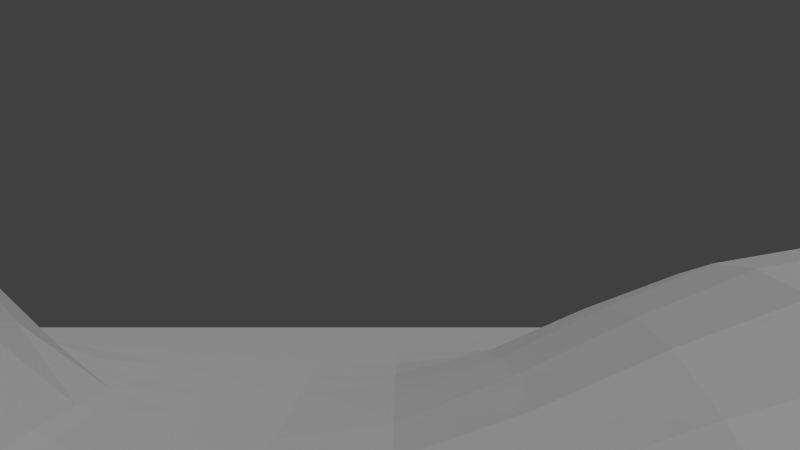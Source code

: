 # Source: Unnamed_Game.blend  (saved by Blender 2.69.0; exported with 4.5.12 LTS)
import bpy
from mathutils import Matrix  # noqa: F401  (used for matrix-valued properties, if any)

bpy.ops.wm.read_factory_settings(use_empty=True)
scene = bpy.context.scene
scene.name = 'Scene'

# ---- collections
col_collection_1 = bpy.data.collections.new('Collection 1'); scene.collection.children.link(col_collection_1)

# ---- world
world_world = bpy.data.worlds.new('World'); scene.world = world_world
world_world.color = (0.05088, 0.05088, 0.05088)
world_world.use_sun_shadow = False
world_world.sun_shadow_jitter_overblur = 0.0
world_world.cycles.sampling_method = 'MANUAL'
world_world.cycles.sample_map_resolution = 256

# ---- cameras
cam_camera_001 = bpy.data.cameras.new('Camera.001')
cam_camera_001.clip_end = 100.0
cam_camera_001.lens = 35.0
cam_camera_001.sensor_width = 32.0
cam_camera_001.sensor_height = 18.0
cam_camera_001.dof.focus_distance = 0.0
cam_camera_001.dof.aperture_fstop = 128.0

# ---- lights
light_lamp = bpy.data.lights.new('Lamp', 'SUN')
light_lamp.transmission_factor = 0.0
light_lamp.cutoff_distance = 30.0
light_lamp.angle = 0.1993
light_lamp.energy = 1.0
light_lamp.shadow_buffer_clip_start = 1.001
light_lamp.shadow_soft_size = 0.1
light_lamp.shadow_cascade_max_distance = 1000.0
light_lamp.cycles.use_multiple_importance_sampling = False

# ---- meshes
me_plane_002 = bpy.data.meshes.new('Plane.002')
me_plane_002.from_pydata([(1.0, -1.0, 0.0), (-1.0, -1.0, 0.0), (1.0, 1.0, 0.0), (-1.0, 1.0, 0.0), (0.0, -1.0, 0.0), (0.0, 1.0, 0.0), (-1.0, 0.0, 0.0), (1.0, 0.0, 0.0), (0.0, 0.0, 0.0), (-0.5, -1.0, 0.0), (-0.5, 1.0, 0.0), (-1.0, -0.5, 0.0), (1.0, 0.5, 0.0), (0.5, -1.0, 0.0), (0.5, 1.0, 0.0), (-1.0, 0.5, 0.0), (1.0, -0.5, -0.0008029), (0.0, 0.5, 0.0), (0.0, -0.5, 0.0), (-0.5, 0.0, 0.008736), (0.5, 0.0, 0.0), (0.5, 0.5, 0.1324), (-0.5, 0.5, 0.03318), (-0.5, -0.5, 0.3413), (0.5, -0.5, -0.03839), (-0.75, -1.0, 0.0), (-0.75, 1.0, 0.0), (-1.0, -0.75, 0.0), (1.0, 0.75, 0.0), (0.75, -1.0, 0.0), (0.75, 1.0, 0.0), (-1.0, 0.75, 0.0), (1.0, -0.75, 0.0), (0.0, 0.75, 0.0), (0.0, -0.75, 0.0), (-0.75, 0.0, 0.0), (0.25, 0.0, 0.0), (-0.25, -1.0, 0.0), (-0.25, 1.0, 0.0), (-1.0, -0.25, 0.0), (1.0, 0.25, 0.0), (0.25, -1.0, 0.0), (0.25, 1.0, 0.0), (-1.0, 0.25, 0.0), (1.0, -0.25, 0.0), (0.0, 0.25, 0.0), (0.0, -0.25, 0.0), (-0.25, 0.0, 0.0), (0.75, 0.0, 0.0), (0.5, 0.75, 0.0217), (0.5, 0.25, 0.05483), (0.25, 0.5, 0.0217), (0.75, 0.5, 0.05483), (-0.5, 0.75, 0.0), (-0.5, 0.25, 0.09958), (-0.75, 0.5, 0.004807), (-0.25, 0.5, 0.0), (-0.5, -0.25, 0.05595), (-0.5, -0.75, 0.1414), (-0.75, -0.5, 0.1414), (-0.25, -0.5, 0.05595), (0.5, -0.25, -0.01422), (0.5, -0.75, -0.004243), (0.25, -0.5, 0.0), (0.75, -0.5, -0.05071), (0.75, 0.75, 0.001906), (-0.25, 0.75, 0.0), (-0.25, -0.25, 0.0), (0.75, -0.25, -0.02063), (0.25, 0.75, 0.0), (0.25, 0.25, 0.001906), (0.75, 0.25, 0.01528), (-0.75, 0.75, 0.0), (-0.75, 0.25, 0.03318), (-0.25, 0.25, 0.008736), (-0.75, -0.25, 0.004914), (-0.75, -0.75, 0.03941), (-0.25, -0.75, 0.004914), (0.25, -0.25, 0.0), (0.25, -0.75, 0.0), (0.75, -0.75, -0.007726), (-0.875, -1.0, 0.0), (-0.875, 1.0, 0.0), (-1.0, -0.875, 0.0), (1.0, 0.875, 0.0), (0.875, -1.0, 0.0), (0.875, 1.0, 0.0), (-1.0, 0.875, 0.0), (1.0, -0.875, 0.0), (0.0, 0.875, 0.0), (0.0, -0.875, 0.0), (-0.875, 0.0, 0.0), (0.125, 0.0, 0.0), (-0.125, -1.0, 0.0), (-0.125, 1.0, 0.0), (-1.0, -0.125, 0.0), (1.0, 0.125, 0.0), (0.125, -1.0, 0.0), (0.125, 1.0, 0.0), (-1.0, 0.125, 0.0), (1.0, -0.125, 0.0), (0.0, 0.125, 0.0), (0.0, -0.125, 0.0), (-0.125, 0.0, 0.0), (0.875, 0.0, 0.0), (0.5, 0.875, 0.0), (0.5, 0.125, 0.001906), (0.125, 0.5, 0.0), (0.625, 0.5, 0.1204), (-0.5, 0.875, 0.0), (-0.5, 0.125, 0.06327), (-0.875, 0.5, 0.0), (-0.375, 0.5, 0.01705), (-0.5, -0.125, 0.0), (-0.5, -0.875, 0.004914), (-0.875, -0.5, 0.004914), (-0.375, -0.5, 0.2349), (0.5, -0.125, 0.0), (0.5, -0.875, 0.0), (0.125, -0.5, 0.0), (0.625, -0.5, -0.05577), (-0.625, -1.0, 0.0), (-0.625, 1.0, 0.0), (-1.0, -0.625, 0.0), (1.0, 0.625, 0.0), (0.625, -1.0, 0.0), (0.625, 1.0, 0.0), (-1.0, 0.625, 0.0), (1.0, -0.625, 0.0), (0.0, 0.625, 0.0), (0.0, -0.625, 0.0), (-0.625, 0.0, 0.006617), (0.375, 0.0, 0.0), (-0.375, -1.0, 0.0), (-0.375, 1.0, 0.0), (-1.0, -0.375, 0.0), (1.0, 0.375, 0.0), (0.375, -1.0, 0.0), (0.375, 1.0, 0.0), (-1.0, 0.375, 0.0), (1.0, -0.375, -0.0004463), (0.0, 0.375, 0.0), (0.0, -0.375, 0.0), (-0.375, 0.0, 0.002081), (0.625, 0.0, 0.0), (0.5, 0.625, 0.09111), (0.5, 0.375, 0.1204), (0.375, 0.5, 0.09111), (0.875, 0.5, 0.001906), (-0.5, 0.625, 0.0), (-0.5, 0.375, 0.0888), (-0.625, 0.5, 0.02856), (-0.125, 0.5, 0.0), (-0.5, -0.375, 0.2349), (-0.5, -0.625, 0.3103), (-0.625, -0.5, 0.3103), (-0.125, -0.5, 0.0), (0.5, -0.375, -0.03489), (0.5, -0.625, -0.02575), (0.375, -0.5, -0.009143), (0.875, -0.5, -0.0231), (0.75, 0.875, 0.0), (0.75, 0.625, 0.03374), (0.625, 0.75, 0.01834), (0.875, 0.75, 0.0), (-0.25, 0.875, 0.0), (-0.25, 0.625, 0.0), (-0.375, 0.75, 0.0), (-0.125, 0.75, 0.0), (-0.25, -0.125, 0.0), (-0.25, -0.375, 0.02596), (-0.375, -0.25, 0.02596), (-0.125, -0.25, 0.0), (0.75, -0.125, -0.0004463), (0.75, -0.375, -0.04624), (0.625, -0.25, -0.0231), (0.875, -0.25, -0.00644), (0.25, 0.875, 0.0), (0.25, 0.625, 0.01007), (0.125, 0.75, 0.0), (0.375, 0.75, 0.01007), (0.25, 0.375, 0.01834), (0.25, 0.125, 0.0), (0.125, 0.25, 0.0), (0.375, 0.25, 0.03374), (0.75, 0.375, 0.04897), (0.75, 0.125, 0.0), (0.625, 0.25, 0.04897), (0.875, 0.25, 0.0), (-0.75, 0.875, 0.0), (-0.75, 0.625, 0.0), (-0.875, 0.75, 0.0), (-0.625, 0.75, 0.0), (-0.75, 0.375, 0.02856), (-0.75, 0.125, 0.01705), (-0.875, 0.25, 0.0), (-0.625, 0.25, 0.0888), (-0.25, 0.375, 0.006617), (-0.25, 0.125, 0.002081), (-0.375, 0.25, 0.06327), (-0.125, 0.25, 0.0), (-0.75, -0.125, 0.0), (-0.75, -0.375, 0.087), (-0.875, -0.25, 0.0), (-0.625, -0.25, 0.04728), (-0.75, -0.625, 0.1263), (-0.75, -0.875, 0.0), (-0.875, -0.75, 0.0), (-0.625, -0.75, 0.1263), (-0.25, -0.625, 0.04728), (-0.25, -0.875, 0.0), (-0.375, -0.75, 0.087), (-0.125, -0.75, 0.0), (0.25, -0.125, 0.0), (0.25, -0.375, 0.0), (0.125, -0.25, 0.0), (0.375, -0.25, -0.0008029), (0.25, -0.625, 0.0), (0.25, -0.875, 0.0), (0.125, -0.75, 0.0), (0.375, -0.75, 0.0), (0.75, -0.625, -0.03489), (0.75, -0.875, 0.0), (0.625, -0.75, -0.009143), (0.875, -0.75, -0.0008029), (0.875, 0.875, 0.0), (-0.125, 0.875, 0.0), (-0.125, -0.125, 0.0), (0.875, -0.125, 0.0), (0.375, 0.875, 0.0), (0.375, 0.375, 0.0828), (0.875, 0.375, 0.001059), (-0.625, 0.875, 0.0), (-0.625, 0.375, 0.07943), (-0.125, 0.375, 0.0), (-0.625, -0.125, 0.0), (-0.625, -0.625, 0.283), (-0.125, -0.625, 0.0), (0.375, -0.125, 0.0), (0.375, -0.625, -0.004243), (0.875, -0.625, -0.01422), (0.625, 0.875, 0.0), (0.625, 0.625, 0.0828), (0.875, 0.625, 0.0), (-0.375, 0.875, 0.0), (-0.375, 0.625, 0.0), (-0.125, 0.625, 0.0), (-0.375, -0.125, 0.0), (-0.375, -0.375, 0.1576), (-0.125, -0.375, 0.0), (0.625, -0.125, -0.0008029), (0.625, -0.375, -0.05071), (0.875, -0.375, -0.02063), (0.125, 0.875, 0.0), (0.125, 0.625, 0.0), (0.375, 0.625, 0.06112), (0.125, 0.375, 0.0), (0.125, 0.125, 0.0), (0.375, 0.125, 0.0), (0.625, 0.375, 0.1097), (0.625, 0.125, 0.001059), (0.875, 0.125, 0.0), (-0.875, 0.875, 0.0), (-0.875, 0.625, 0.0), (-0.625, 0.625, 0.0), (-0.875, 0.375, 0.0), (-0.875, 0.125, 0.0), (-0.625, 0.125, 0.0562), (-0.375, 0.375, 0.0562), (-0.375, 0.125, 0.03822), (-0.125, 0.125, 0.0), (-0.875, -0.125, 0.0), (-0.875, -0.375, 0.0), (-0.625, -0.375, 0.2135), (-0.875, -0.625, 0.002731), (-0.875, -0.875, 0.0), (-0.625, -0.875, 0.002731), (-0.375, -0.625, 0.2135), (-0.375, -0.875, 0.0), (-0.125, -0.875, 0.0), (0.125, -0.125, 0.0), (0.125, -0.375, 0.0), (0.375, -0.375, -0.007726), (0.125, -0.625, 0.0), (0.125, -0.875, 0.0), (0.375, -0.875, 0.0), (0.625, -0.625, -0.03839), (0.625, -0.875, 0.0), (0.875, -0.875, 0.0), (-0.9375, -1.0, 0.0), (-0.9375, 1.0, 0.0), (-1.0, -0.9375, 0.0), (1.0, 0.9375, 0.0), (0.9375, -1.0, 0.0), (0.9375, 1.0, 0.0), (-1.0, 0.9375, 0.0), (1.0, -0.9375, 0.0), (0.0, 0.9375, 0.0), (0.0, -0.9375, 0.0), (-0.9375, 0.0, 0.0), (0.0625, 0.0, 0.0), (-0.0625, -1.0, 0.0), (-0.0625, 1.0, 0.0), (-1.0, -0.0625, 0.0), (1.0, 0.0625, 0.0), (0.0625, -1.0, 0.0), (0.0625, 1.0, 0.0), (-1.0, 0.0625, 0.0), (1.0, -0.0625, 0.0), (0.0, 0.0625, 0.0), (0.0, -0.0625, 0.0), (-0.0625, 0.0, 0.0), (0.9375, 0.0, 0.0), (0.5, 0.9375, 0.0), (0.5, 0.0625, 0.0), (0.0625, 0.5, 0.0), (0.5625, 0.5, 0.1324), (-0.5, 0.9375, 0.0), (-0.5, 0.0625, 0.03318), (-0.9375, 0.5, 0.0), (-0.4375, 0.5, 0.02856), (-0.5, -0.0625, 0.0), (-0.5, -0.9375, 0.0), (-0.9375, -0.5, 0.0), (-0.4375, -0.5, 0.3103), (0.5, -0.0625, 0.0), (0.5, -0.9375, 0.0), (0.0625, -0.5, 0.0), (0.5625, -0.5, -0.05071), (-0.5625, -1.0, 0.0), (-0.5625, 1.0, 0.0), (-1.0, -0.5625, 0.0), (1.0, 0.5625, 0.0), (0.5625, -1.0, 0.0), (0.5625, 1.0, 0.0), (-1.0, 0.5625, 0.0), (1.0, -0.5625, -0.0004463), (0.0, 0.5625, 0.0), (0.0, -0.5625, 0.0), (-0.5625, 0.0, 0.008736), (0.4375, 0.0, 0.0), (-0.4375, -1.0, 0.0), (-0.4375, 1.0, 0.0), (-1.0, -0.4375, 0.0), (1.0, 0.4375, 0.0), (0.4375, -1.0, 0.0), (0.4375, 1.0, 0.0), (-1.0, 0.4375, 0.0), (1.0, -0.4375, -0.0008029), (0.0, 0.4375, 0.0), (0.0, -0.4375, 0.0), (-0.4375, 0.0, 0.006617), (0.5625, 0.0, 0.0), (0.5, 0.5625, 0.1204), (0.5, 0.4375, 0.1324), (0.4375, 0.5, 0.1204), (0.9375, 0.5, 0.0), (-0.5, 0.5625, 0.008736), (-0.5, 0.4375, 0.06327), (-0.5625, 0.5, 0.03318), (-0.0625, 0.5, 0.0), (-0.5, -0.4375, 0.3103), (-0.5, -0.5625, 0.3413), (-0.5625, -0.5, 0.3413), (-0.0625, -0.5, 0.0), (0.5, -0.4375, -0.03839), (0.5, -0.5625, -0.03489), (0.4375, -0.5, -0.0231), (0.9375, -0.5, -0.009143), (0.75, 0.9375, 0.0), (0.75, 0.5625, 0.04897), (0.5625, 0.75, 0.0217), (0.8125, 0.75, 0.0), (-0.25, 0.9375, 0.0), (-0.25, 0.5625, 0.0), (-0.4375, 0.75, 0.0), (-0.1875, 0.75, 0.0), (-0.25, -0.0625, 0.0), (-0.25, -0.4375, 0.04728), (-0.4375, -0.25, 0.04728), (-0.1875, -0.25, 0.0), (0.75, -0.0625, 0.0), (0.75, -0.4375, -0.05071), (0.5625, -0.25, -0.02063), (0.8125, -0.25, -0.01422), (0.25, 0.9375, 0.0), (0.25, 0.5625, 0.01834), (0.0625, 0.75, 0.0), (0.3125, 0.75, 0.001906), (0.25, 0.4375, 0.0217), (0.25, 0.0625, 0.0), (0.0625, 0.25, 0.0), (0.3125, 0.25, 0.01528), (0.75, 0.4375, 0.05483), (0.75, 0.0625, 0.0), (0.5625, 0.25, 0.05483), (0.8125, 0.25, 0.001906), (-0.75, 0.9375, 0.0), (-0.75, 0.5625, 0.0), (-0.9375, 0.75, 0.0), (-0.6875, 0.75, 0.0), (-0.75, 0.4375, 0.01705), (-0.75, 0.0625, 0.004807), (-0.9375, 0.25, 0.0), (-0.6875, 0.25, 0.06327), (-0.25, 0.4375, 0.002081), (-0.25, 0.0625, 0.0), (-0.4375, 0.25, 0.0888), (-0.1875, 0.25, 0.0), (-0.75, -0.0625, 0.0), (-0.75, -0.4375, 0.1263), (-0.9375, -0.25, 0.0), (-0.6875, -0.25, 0.02596), (-0.75, -0.5625, 0.1414), (-0.75, -0.9375, 0.0), (-0.9375, -0.75, 0.0), (-0.6875, -0.75, 0.087), (-0.25, -0.5625, 0.05595), (-0.25, -0.9375, 0.0), (-0.4375, -0.75, 0.1263), (-0.1875, -0.75, 0.0), (0.25, -0.0625, 0.0), (0.25, -0.4375, 0.0), (0.0625, -0.25, 0.0), (0.3125, -0.25, 0.0), (0.25, -0.5625, 0.0), (0.25, -0.9375, 0.0), (0.0625, -0.75, 0.0), (0.3125, -0.75, 0.0), (0.75, -0.5625, -0.04624), (0.75, -0.9375, 0.0), (0.5625, -0.75, -0.007726), (0.8125, -0.75, -0.004243), (-0.8125, -1.0, 0.0), (-0.8125, 1.0, 0.0), (-1.0, -0.8125, 0.0), (1.0, 0.8125, 0.0), (0.8125, -1.0, 0.0), (0.8125, 1.0, 0.0), (-1.0, 0.8125, 0.0), (1.0, -0.8125, 0.0), (0.0, 0.8125, 0.0), (0.0, -0.8125, 0.0), (-0.8125, 0.0, 0.0), (0.1875, 0.0, 0.0), (-0.1875, -1.0, 0.0), (-0.1875, 1.0, 0.0), (-1.0, -0.1875, 0.0), (1.0, 0.1875, 0.0), (0.1875, -1.0, 0.0), (0.1875, 1.0, 0.0), (-1.0, 0.1875, 0.0), (1.0, -0.1875, 0.0), (0.0, 0.1875, 0.0), (0.0, -0.1875, 0.0), (-0.1875, 0.0, 0.0), (0.8125, 0.0, 0.0), (0.5, 0.8125, 0.001906), (0.5, 0.1875, 0.0217), (0.1875, 0.5, 0.001906), (0.6875, 0.5, 0.09111), (-0.5, 0.8125, 0.0), (-0.5, 0.1875, 0.0888), (-0.8125, 0.5, 0.0), (-0.3125, 0.5, 0.004807), (-0.5, -0.1875, 0.004914), (-0.5, -0.8125, 0.05595), (-0.8125, -0.5, 0.05595), (-0.3125, -0.5, 0.1414), (0.5, -0.1875, -0.004243), (0.5, -0.8125, 0.0), (0.1875, -0.5, 0.0), (0.6875, -0.5, -0.05577), (-0.6875, -1.0, 0.0), (-0.6875, 1.0, 0.0), (-1.0, -0.6875, 0.0), (1.0, 0.6875, 0.0), (0.6875, -1.0, 0.0), (0.6875, 1.0, 0.0), (-1.0, 0.6875, 0.0), (1.0, -0.6875, 0.0), (0.0, 0.6875, 0.0), (0.0, -0.6875, 0.0), (-0.6875, 0.0, 0.002081), (0.3125, 0.0, 0.0), (-0.3125, -1.0, 0.0), (-0.3125, 1.0, 0.0), (-1.0, -0.3125, 0.0), (1.0, 0.3125, 0.0), (0.3125, -1.0, 0.0), (0.3125, 1.0, 0.0), (-1.0, 0.3125, 0.0), (1.0, -0.3125, 0.0), (0.0, 0.3125, 0.0), (0.0, -0.3125, 0.0), (-0.3125, 0.0, 0.0), (0.6875, 0.0, 0.0), (0.5, 0.6875, 0.05483), (0.5, 0.3125, 0.09111), (0.3125, 0.5, 0.05483), (0.8125, 0.5, 0.0217), (-0.5, 0.6875, 0.0), (-0.5, 0.3125, 0.09958), (-0.6875, 0.5, 0.01705), (-0.1875, 0.5, 0.0), (-0.5, -0.3125, 0.1414), (-0.5, -0.6875, 0.2349), (-0.6875, -0.5, 0.2349), (-0.1875, -0.5, 0.004914), (0.5, -0.3125, -0.02575), (0.5, -0.6875, -0.01422), (0.3125, -0.5, -0.0008029), (0.8125, -0.5, -0.03839), (0.75, 0.8125, 0.0), (0.75, 0.6875, 0.01528), (0.6875, 0.75, 0.01007), (0.9375, 0.75, 0.0), (-0.25, 0.8125, 0.0), (-0.25, 0.6875, 0.0), (-0.3125, 0.75, 0.0), (-0.0625, 0.75, 0.0), (-0.25, -0.1875, 0.0), (-0.25, -0.3125, 0.004914), (-0.3125, -0.25, 0.004914), (-0.0625, -0.25, 0.0), (0.75, -0.1875, -0.007726), (0.75, -0.3125, -0.03489), (0.6875, -0.25, -0.0231), (0.9375, -0.25, -0.0008029), (0.25, 0.8125, 0.0), (0.25, 0.6875, 0.001906), (0.1875, 0.75, 0.0), (0.4375, 0.75, 0.01834), (0.25, 0.3125, 0.01007), (0.25, 0.1875, 0.0), (0.1875, 0.25, 0.0), (0.4375, 0.25, 0.04897), (0.75, 0.3125, 0.03374), (0.75, 0.1875, 0.001906), (0.6875, 0.25, 0.03374), (0.9375, 0.25, 0.0), (-0.75, 0.8125, 0.0), (-0.75, 0.6875, 0.0), (-0.8125, 0.75, 0.0), (-0.5625, 0.75, 0.0), (-0.75, 0.3125, 0.03318), (-0.75, 0.1875, 0.02856), (-0.8125, 0.25, 0.008736), (-0.5625, 0.25, 0.09958), (-0.25, 0.3125, 0.008736), (-0.25, 0.1875, 0.006617), (-0.3125, 0.25, 0.03318), (-0.0625, 0.25, 0.0), (-0.75, -0.1875, 0.0), (-0.75, -0.3125, 0.03941), (-0.8125, -0.25, 0.0), (-0.5625, -0.25, 0.05595), (-0.75, -0.6875, 0.087), (-0.75, -0.8125, 0.004914), (-0.8125, -0.75, 0.004914), (-0.5625, -0.75, 0.1414), (-0.25, -0.6875, 0.02596), (-0.25, -0.8125, 0.0), (-0.3125, -0.75, 0.03941), (-0.0625, -0.75, 0.0), (0.25, -0.1875, 0.0), (0.25, -0.3125, 0.0), (0.1875, -0.25, 0.0), (0.4375, -0.25, -0.00644), (0.25, -0.6875, 0.0), (0.25, -0.8125, 0.0), (0.1875, -0.75, 0.0), (0.4375, -0.75, -0.0008029), (0.75, -0.6875, -0.02063), (0.75, -0.8125, -0.0004463), (0.6875, -0.75, -0.009143), (0.9375, -0.75, 0.0), (0.875, 0.9375, 0.0), (0.875, 0.8125, 0.0), (0.8125, 0.875, 0.0), (0.9375, 0.875, 0.0), (-0.125, 0.9375, 0.0), (-0.125, 0.8125, 0.0), (-0.1875, 0.875, 0.0), (-0.0625, 0.875, 0.0), (-0.125, -0.0625, 0.0), (-0.125, -0.1875, 0.0), (-0.1875, -0.125, 0.0), (-0.0625, -0.125, 0.0), (0.875, -0.0625, 0.0), (0.875, -0.1875, -0.0008029), (0.8125, -0.125, 0.0), (0.9375, -0.125, 0.0), (0.375, 0.9375, 0.0), (0.375, 0.8125, 0.0), (0.3125, 0.875, 0.0), (0.4375, 0.875, 0.0), (0.375, 0.4375, 0.09111), (0.375, 0.3125, 0.06112), (0.3125, 0.375, 0.04897), (0.4375, 0.375, 0.1097), (0.875, 0.4375, 0.001906), (0.875, 0.3125, 0.0), (0.8125, 0.375, 0.01834), (0.9375, 0.375, 0.0), (-0.625, 0.9375, 0.0), (-0.625, 0.8125, 0.0), (-0.6875, 0.875, 0.0), (-0.5625, 0.875, 0.0), (-0.625, 0.4375, 0.0562), (-0.625, 0.3125, 0.0888), (-0.6875, 0.375, 0.0562), (-0.5625, 0.375, 0.0888), (-0.125, 0.4375, 0.0), (-0.125, 0.3125, 0.0), (-0.1875, 0.375, 0.0), (-0.0625, 0.375, 0.0), (-0.625, -0.0625, 0.0), (-0.625, -0.1875, 0.002731), (-0.6875, -0.125, 0.0), (-0.5625, -0.125, 0.0), (-0.625, -0.5625, 0.3103), (-0.625, -0.6875, 0.2135), (-0.6875, -0.625, 0.2135), (-0.5625, -0.625, 0.3103), (-0.125, -0.5625, 0.0), (-0.125, -0.6875, 0.0), (-0.1875, -0.625, 0.002731), (-0.0625, -0.625, 0.0), (0.375, -0.0625, 0.0), (0.375, -0.1875, 0.0), (0.3125, -0.125, 0.0), (0.4375, -0.125, 0.0), (0.375, -0.5625, -0.007726), (0.375, -0.6875, -0.0008029), (0.3125, -0.625, 0.0), (0.4375, -0.625, -0.01422), (0.875, -0.5625, -0.02063), (0.875, -0.6875, -0.00644), (0.8125, -0.625, -0.02575), (0.9375, -0.625, -0.004243), (0.625, 0.9375, 0.0), (0.625, 0.8125, 0.001059), (0.5625, 0.875, 0.0), (0.6875, 0.875, 0.0), (0.625, 0.6875, 0.04897), (0.625, 0.5625, 0.1097), (0.5625, 0.625, 0.09111), (0.6875, 0.625, 0.06112), (0.875, 0.6875, 0.0), (0.875, 0.5625, 0.001059), (0.8125, 0.625, 0.01007), (0.9375, 0.625, 0.0), (-0.375, 0.9375, 0.0), (-0.375, 0.8125, 0.0), (-0.4375, 0.875, 0.0), (-0.3125, 0.875, 0.0), (-0.375, 0.6875, 0.0), (-0.375, 0.5625, 0.002081), (-0.4375, 0.625, 0.0), (-0.3125, 0.625, 0.0), (-0.125, 0.6875, 0.0), (-0.125, 0.5625, 0.0), (-0.1875, 0.625, 0.0), (-0.0625, 0.625, 0.0), (-0.375, -0.0625, 0.0), (-0.375, -0.1875, 0.0), (-0.4375, -0.125, 0.0), (-0.3125, -0.125, 0.0), (-0.375, -0.3125, 0.087), (-0.375, -0.4375, 0.2135), (-0.4375, -0.375, 0.2135), (-0.3125, -0.375, 0.087), (-0.125, -0.3125, 0.0), (-0.125, -0.4375, 0.0), (-0.1875, -0.375, 0.0), (-0.0625, -0.375, 0.0), (0.625, -0.0625, 0.0), (0.625, -0.1875, -0.009143), (0.5625, -0.125, -0.0004463), (0.6875, -0.125, -0.0008029), (0.625, -0.3125, -0.03839), (0.625, -0.4375, -0.05577), (0.5625, -0.375, -0.04624), (0.6875, -0.375, -0.05071), (0.875, -0.3125, -0.01422), (0.875, -0.4375, -0.0231), (0.8125, -0.375, -0.03489), (0.9375, -0.375, -0.007726), (0.125, 0.9375, 0.0), (0.125, 0.8125, 0.0), (0.0625, 0.875, 0.0), (0.1875, 0.875, 0.0), (0.125, 0.6875, 0.0), (0.125, 0.5625, 0.0), (0.0625, 0.625, 0.0), (0.1875, 0.625, 0.0), (0.375, 0.6875, 0.03374), (0.375, 0.5625, 0.0828), (0.3125, 0.625, 0.03374), (0.4375, 0.625, 0.0828), (0.125, 0.4375, 0.0), (0.125, 0.3125, 0.0), (0.0625, 0.375, 0.0), (0.1875, 0.375, 0.001059), (0.125, 0.1875, 0.0), (0.125, 0.0625, 0.0), (0.0625, 0.125, 0.0), (0.1875, 0.125, 0.0), (0.375, 0.1875, 0.01007), (0.375, 0.0625, 0.0), (0.3125, 0.125, 0.0), (0.4375, 0.125, 0.001059), (0.625, 0.4375, 0.1204), (0.625, 0.3125, 0.0828), (0.5625, 0.375, 0.1204), (0.6875, 0.375, 0.0828), (0.625, 0.1875, 0.01834), (0.625, 0.0625, 0.0), (0.5625, 0.125, 0.001906), (0.6875, 0.125, 0.0), (0.875, 0.1875, 0.0), (0.875, 0.0625, 0.0), (0.8125, 0.125, 0.0), (0.9375, 0.125, 0.0), (-0.875, 0.9375, 0.0), (-0.875, 0.8125, 0.0), (-0.9375, 0.875, 0.0), (-0.8125, 0.875, 0.0), (-0.875, 0.6875, 0.0), (-0.875, 0.5625, 0.0), (-0.9375, 0.625, 0.0), (-0.8125, 0.625, 0.0), (-0.625, 0.6875, 0.0), (-0.625, 0.5625, 0.006617), (-0.6875, 0.625, 0.0), (-0.5625, 0.625, 0.0), (-0.875, 0.4375, 0.0), (-0.875, 0.3125, 0.0), (-0.9375, 0.375, 0.0), (-0.8125, 0.375, 0.006617), (-0.875, 0.1875, 0.0), (-0.875, 0.0625, 0.0), (-0.9375, 0.125, 0.0), (-0.8125, 0.125, 0.002081), (-0.625, 0.1875, 0.07943), (-0.625, 0.0625, 0.02856), (-0.6875, 0.125, 0.03822), (-0.5625, 0.125, 0.06327), (-0.375, 0.4375, 0.03822), (-0.375, 0.3125, 0.06327), (-0.4375, 0.375, 0.07943), (-0.3125, 0.375, 0.02856), (-0.375, 0.1875, 0.0562), (-0.375, 0.0625, 0.01705), (-0.4375, 0.125, 0.0562), (-0.3125, 0.125, 0.01705), (-0.125, 0.1875, 0.0), (-0.125, 0.0625, 0.0), (-0.1875, 0.125, 0.0), (-0.0625, 0.125, 0.0), (-0.875, -0.0625, 0.0), (-0.875, -0.1875, 0.0), (-0.9375, -0.125, 0.0), (-0.8125, -0.125, 0.0), (-0.875, -0.3125, 0.0), (-0.875, -0.4375, 0.002731), (-0.9375, -0.375, 0.0), (-0.8125, -0.375, 0.02596), (-0.625, -0.3125, 0.1263), (-0.625, -0.4375, 0.283), (-0.6875, -0.375, 0.1576), (-0.5625, -0.375, 0.2349), (-0.875, -0.5625, 0.004914), (-0.875, -0.6875, 0.0), (-0.9375, -0.625, 0.0), (-0.8125, -0.625, 0.04728), (-0.875, -0.8125, 0.0), (-0.875, -0.9375, 0.0), (-0.9375, -0.875, 0.0), (-0.8125, -0.875, 0.0), (-0.625, -0.8125, 0.04728), (-0.625, -0.9375, 0.0), (-0.6875, -0.875, 0.0), (-0.5625, -0.875, 0.004914), (-0.375, -0.5625, 0.2349), (-0.375, -0.6875, 0.1576), (-0.4375, -0.625, 0.283), (-0.3125, -0.625, 0.1263), (-0.375, -0.8125, 0.02596), (-0.375, -0.9375, 0.0), (-0.4375, -0.875, 0.002731), (-0.3125, -0.875, 0.0), (-0.125, -0.8125, 0.0), (-0.125, -0.9375, 0.0), (-0.1875, -0.875, 0.0), (-0.0625, -0.875, 0.0), (0.125, -0.0625, 0.0), (0.125, -0.1875, 0.0), (0.0625, -0.125, 0.0), (0.1875, -0.125, 0.0), (0.125, -0.3125, 0.0), (0.125, -0.4375, 0.0), (0.0625, -0.375, 0.0), (0.1875, -0.375, 0.0), (0.375, -0.3125, -0.004243), (0.375, -0.4375, -0.009143), (0.3125, -0.375, -0.0004463), (0.4375, -0.375, -0.02063), (0.125, -0.5625, 0.0), (0.125, -0.6875, 0.0), (0.0625, -0.625, 0.0), (0.1875, -0.625, 0.0), (0.125, -0.8125, 0.0), (0.125, -0.9375, 0.0), (0.0625, -0.875, 0.0), (0.1875, -0.875, 0.0), (0.375, -0.8125, 0.0), (0.375, -0.9375, 0.0), (0.3125, -0.875, 0.0), (0.4375, -0.875, 0.0), (0.625, -0.5625, -0.05071), (0.625, -0.6875, -0.0231), (0.5625, -0.625, -0.03489), (0.6875, -0.625, -0.03839), (0.625, -0.8125, -0.0008029), (0.625, -0.9375, 0.0), (0.5625, -0.875, 0.0), (0.6875, -0.875, 0.0), (0.875, -0.8125, 0.0), (0.875, -0.9375, 0.0), (0.8125, -0.875, 0.0), (0.9375, -0.875, 0.0), (0.9375, 0.9375, 0.0), (-0.0625, 0.9375, 0.0), (-0.0625, -0.0625, 0.0), (0.9375, -0.0625, 0.0), (0.4375, 0.9375, 0.0), (0.4375, 0.4375, 0.1204), (0.9375, 0.4375, 0.0), (-0.5625, 0.9375, 0.0), (-0.5625, 0.4375, 0.06327), (-0.0625, 0.4375, 0.0), (-0.5625, -0.0625, 0.0), (-0.5625, -0.5625, 0.3413), (-0.0625, -0.5625, 0.0), (0.4375, -0.0625, 0.0), (0.4375, -0.5625, -0.02063), (0.9375, -0.5625, -0.007726), (0.6875, 0.9375, 0.0), (0.6875, 0.6875, 0.03374), (0.9375, 0.6875, 0.0), (-0.3125, 0.9375, 0.0), (-0.3125, 0.6875, 0.0), (-0.0625, 0.6875, 0.0), (-0.3125, -0.0625, 0.0), (-0.3125, -0.3125, 0.03941), (-0.0625, -0.3125, 0.0), (0.6875, -0.0625, 0.0), (0.6875, -0.3125, -0.03839), (0.9375, -0.3125, -0.004243), (0.1875, 0.9375, 0.0), (0.1875, 0.6875, 0.0), (0.4375, 0.6875, 0.04897), (0.1875, 0.4375, 0.001906), (0.1875, 0.1875, 0.0), (0.4375, 0.1875, 0.01834), (0.6875, 0.4375, 0.09111), (0.6875, 0.1875, 0.01007), (0.9375, 0.1875, 0.0), (-0.8125, 0.9375, 0.0), (-0.8125, 0.6875, 0.0), (-0.5625, 0.6875, 0.0), (-0.8125, 0.4375, 0.002081), (-0.8125, 0.1875, 0.006617), (-0.5625, 0.1875, 0.0888), (-0.3125, 0.4375, 0.01705), (-0.3125, 0.1875, 0.02856), (-0.0625, 0.1875, 0.0), (-0.8125, -0.0625, 0.0), (-0.8125, -0.3125, 0.004914), (-0.5625, -0.3125, 0.1414), (-0.8125, -0.5625, 0.05595), (-0.8125, -0.8125, 0.0), (-0.5625, -0.8125, 0.05595), (-0.3125, -0.5625, 0.1414), (-0.3125, -0.8125, 0.004914), (-0.0625, -0.8125, 0.0), (0.1875, -0.0625, 0.0), (0.1875, -0.3125, 0.0), (0.4375, -0.3125, -0.01422), (0.1875, -0.5625, 0.0), (0.1875, -0.8125, 0.0), (0.4375, -0.8125, 0.0), (0.6875, -0.5625, -0.05071), (0.6875, -0.8125, -0.0008029), (0.9375, -0.8125, 0.0), (0.8125, 0.9375, 0.0), (0.8125, 0.8125, 0.0), (0.9375, 0.8125, 0.0), (-0.1875, 0.9375, 0.0), (-0.1875, 0.8125, 0.0), (-0.0625, 0.8125, 0.0), (-0.1875, -0.0625, 0.0), (-0.1875, -0.1875, 0.0), (-0.0625, -0.1875, 0.0), (0.8125, -0.0625, 0.0), (0.8125, -0.1875, -0.004243), (0.9375, -0.1875, 0.0), (0.3125, 0.9375, 0.0), (0.3125, 0.8125, 0.0), (0.4375, 0.8125, 0.001059), (0.3125, 0.4375, 0.05483), (0.3125, 0.3125, 0.03374), (0.4375, 0.3125, 0.0828), (0.8125, 0.4375, 0.0217), (0.8125, 0.3125, 0.01007), (0.9375, 0.3125, 0.0), (-0.6875, 0.9375, 0.0), (-0.6875, 0.8125, 0.0), (-0.5625, 0.8125, 0.0), (-0.6875, 0.4375, 0.03822), (-0.6875, 0.3125, 0.06327), (-0.5625, 0.3125, 0.09958), (-0.1875, 0.4375, 0.0), (-0.1875, 0.3125, 0.0), (-0.0625, 0.3125, 0.0), (-0.6875, -0.0625, 0.0), (-0.6875, -0.1875, 0.0), (-0.5625, -0.1875, 0.004914), (-0.6875, -0.5625, 0.2349), (-0.6875, -0.6875, 0.1576), (-0.5625, -0.6875, 0.2349), (-0.1875, -0.5625, 0.004914), (-0.1875, -0.6875, 0.0), (-0.0625, -0.6875, 0.0), (0.3125, -0.0625, 0.0), (0.3125, -0.1875, 0.0), (0.4375, -0.1875, -0.0008029), (0.3125, -0.5625, -0.0004463), (0.3125, -0.6875, 0.0), (0.4375, -0.6875, -0.00644), (0.8125, -0.5625, -0.03489), (0.8125, -0.6875, -0.01422), (0.9375, -0.6875, -0.0008029), (0.5625, 0.9375, 0.0), (0.5625, 0.8125, 0.001906), (0.6875, 0.8125, 0.0), (0.5625, 0.6875, 0.05483), (0.5625, 0.5625, 0.1204), (0.6875, 0.5625, 0.0828), (0.8125, 0.6875, 0.001906), (0.8125, 0.5625, 0.01834), (0.9375, 0.5625, 0.0), (-0.4375, 0.9375, 0.0), (-0.4375, 0.8125, 0.0), (-0.3125, 0.8125, 0.0), (-0.4375, 0.6875, 0.0), (-0.4375, 0.5625, 0.006617), (-0.3125, 0.5625, 0.0), (-0.1875, 0.6875, 0.0), (-0.1875, 0.5625, 0.0), (-0.0625, 0.5625, 0.0), (-0.4375, -0.0625, 0.0), (-0.4375, -0.1875, 0.002731), (-0.3125, -0.1875, 0.0), (-0.4375, -0.3125, 0.1263), (-0.4375, -0.4375, 0.283), (-0.3125, -0.4375, 0.1263), (-0.1875, -0.3125, 0.0), (-0.1875, -0.4375, 0.002731), (-0.0625, -0.4375, 0.0), (0.5625, -0.0625, 0.0), (0.5625, -0.1875, -0.007726), (0.6875, -0.1875, -0.009143), (0.5625, -0.3125, -0.03489), (0.5625, -0.4375, -0.05071), (0.6875, -0.4375, -0.05577), (0.8125, -0.3125, -0.02575), (0.8125, -0.4375, -0.03839), (0.9375, -0.4375, -0.009143), (0.0625, 0.9375, 0.0), (0.0625, 0.8125, 0.0), (0.1875, 0.8125, 0.0), (0.0625, 0.6875, 0.0), (0.0625, 0.5625, 0.0), (0.1875, 0.5625, 0.001059), (0.3125, 0.6875, 0.01528), (0.3125, 0.5625, 0.04897), (0.4375, 0.5625, 0.1097), (0.0625, 0.4375, 0.0), (0.0625, 0.3125, 0.0), (0.1875, 0.3125, 0.0), (0.0625, 0.1875, 0.0), (0.0625, 0.0625, 0.0), (0.1875, 0.0625, 0.0), (0.3125, 0.1875, 0.001906), (0.3125, 0.0625, 0.0), (0.4375, 0.0625, 0.0), (0.5625, 0.4375, 0.1324), (0.5625, 0.3125, 0.09111), (0.6875, 0.3125, 0.06112), (0.5625, 0.1875, 0.0217), (0.5625, 0.0625, 0.0), (0.6875, 0.0625, 0.0), (0.8125, 0.1875, 0.0), (0.8125, 0.0625, 0.0), (0.9375, 0.0625, 0.0), (-0.9375, 0.9375, 0.0), (-0.9375, 0.8125, 0.0), (-0.8125, 0.8125, 0.0), (-0.9375, 0.6875, 0.0), (-0.9375, 0.5625, 0.0), (-0.8125, 0.5625, 0.0), (-0.6875, 0.6875, 0.0), (-0.6875, 0.5625, 0.002081), (-0.5625, 0.5625, 0.008736), (-0.9375, 0.4375, 0.0), (-0.9375, 0.3125, 0.0), (-0.8125, 0.3125, 0.008736), (-0.9375, 0.1875, 0.0), (-0.9375, 0.0625, 0.0), (-0.8125, 0.0625, 0.0), (-0.6875, 0.1875, 0.0562), (-0.6875, 0.0625, 0.01705), (-0.5625, 0.0625, 0.03318), (-0.4375, 0.4375, 0.0562), (-0.4375, 0.3125, 0.0888), (-0.3125, 0.3125, 0.03318), (-0.4375, 0.1875, 0.07943), (-0.4375, 0.0625, 0.02856), (-0.3125, 0.0625, 0.004807), (-0.1875, 0.1875, 0.0), (-0.1875, 0.0625, 0.0), (-0.0625, 0.0625, 0.0), (-0.9375, -0.0625, 0.0), (-0.9375, -0.1875, 0.0), (-0.8125, -0.1875, 0.0), (-0.9375, -0.3125, 0.0), (-0.9375, -0.4375, 0.0), (-0.8125, -0.4375, 0.04728), (-0.6875, -0.3125, 0.087), (-0.6875, -0.4375, 0.2135), (-0.5625, -0.4375, 0.3103), (-0.9375, -0.5625, 0.0), (-0.9375, -0.6875, 0.0), (-0.8125, -0.6875, 0.02596), (-0.9375, -0.8125, 0.0), (-0.9375, -0.9375, 0.0), (-0.8125, -0.9375, 0.0), (-0.6875, -0.8125, 0.02596), (-0.6875, -0.9375, 0.0), (-0.5625, -0.9375, 0.0), (-0.4375, -0.5625, 0.3103), (-0.4375, -0.6875, 0.2135), (-0.3125, -0.6875, 0.087), (-0.4375, -0.8125, 0.04728), (-0.4375, -0.9375, 0.0), (-0.3125, -0.9375, 0.0), (-0.1875, -0.8125, 0.0), (-0.1875, -0.9375, 0.0), (-0.0625, -0.9375, 0.0), (0.0625, -0.0625, 0.0), (0.0625, -0.1875, 0.0), (0.1875, -0.1875, 0.0), (0.0625, -0.3125, 0.0), (0.0625, -0.4375, 0.0), (0.1875, -0.4375, 0.0), (0.3125, -0.3125, 0.0), (0.3125, -0.4375, -0.0008029), (0.4375, -0.4375, -0.0231), (0.0625, -0.5625, 0.0), (0.0625, -0.6875, 0.0), (0.1875, -0.6875, 0.0), (0.0625, -0.8125, 0.0), (0.0625, -0.9375, 0.0), (0.1875, -0.9375, 0.0), (0.3125, -0.8125, 0.0), (0.3125, -0.9375, 0.0), (0.4375, -0.9375, 0.0), (0.5625, -0.5625, -0.04624), (0.5625, -0.6875, -0.02063), (0.6875, -0.6875, -0.0231), (0.5625, -0.8125, -0.0004463), (0.5625, -0.9375, 0.0), (0.6875, -0.9375, 0.0), (0.8125, -0.8125, 0.0), (0.8125, -0.9375, 0.0), (0.9375, -0.9375, 0.0)], [], [(833, 292, 2, 294), (834, 297, 5, 302), (835, 310, 8, 311), (836, 308, 7, 312), (837, 313, 14, 346), (838, 354, 21, 355), (839, 344, 12, 356), (840, 317, 10, 330), (841, 358, 22, 359), (842, 349, 17, 360), (843, 321, 19, 339), (844, 362, 23, 363), (845, 338, 18, 364), (846, 325, 20, 340), (847, 366, 24, 367), (848, 336, 16, 368), (849, 369, 30, 478), (850, 514, 65, 515), (851, 476, 28, 516), (852, 373, 38, 486), (853, 518, 66, 519), (854, 481, 33, 520), (855, 377, 47, 495), (856, 522, 67, 523), (857, 494, 46, 524), (858, 381, 48, 496), (859, 526, 68, 527), (860, 492, 44, 528), (861, 385, 42, 450), (862, 530, 69, 531), (863, 497, 49, 532), (864, 389, 51, 459), (865, 534, 70, 535), (866, 458, 50, 536), (867, 393, 52, 460), (868, 538, 71, 539), (869, 448, 40, 540), (870, 397, 26, 434), (871, 542, 72, 543), (872, 501, 53, 544), (873, 401, 55, 463), (874, 546, 73, 547), (875, 462, 54, 548), (876, 405, 56, 464), (877, 550, 74, 551), (878, 453, 45, 552), (879, 409, 35, 443), (880, 554, 75, 555), (881, 505, 57, 556), (882, 413, 59, 467), (883, 558, 76, 559), (884, 466, 58, 560), (885, 417, 60, 468), (886, 562, 77, 563), (887, 442, 34, 564), (888, 421, 36, 444), (889, 566, 78, 567), (890, 509, 61, 568), (891, 425, 63, 471), (892, 570, 79, 571), (893, 470, 62, 572), (894, 429, 64, 472), (895, 574, 80, 575), (896, 440, 32, 576), (897, 577, 86, 438), (898, 578, 225, 579), (899, 436, 84, 580), (900, 581, 94, 446), (901, 582, 226, 583), (902, 441, 89, 584), (903, 585, 103, 455), (904, 586, 227, 587), (905, 454, 102, 588), (906, 589, 104, 456), (907, 590, 228, 591), (908, 452, 100, 592), (909, 593, 138, 490), (910, 594, 229, 595), (911, 457, 105, 596), (912, 597, 147, 499), (913, 598, 230, 599), (914, 498, 146, 600), (915, 601, 148, 500), (916, 602, 231, 603), (917, 488, 136, 604), (918, 605, 122, 474), (919, 606, 232, 607), (920, 461, 109, 608), (921, 609, 151, 503), (922, 610, 233, 611), (923, 502, 150, 612), (924, 613, 152, 504), (925, 614, 234, 615), (926, 493, 141, 616), (927, 617, 131, 483), (928, 618, 235, 619), (929, 465, 113, 620), (930, 621, 155, 507), (931, 622, 236, 623), (932, 506, 154, 624), (933, 625, 156, 508), (934, 626, 237, 627), (935, 482, 130, 628), (936, 629, 132, 484), (937, 630, 238, 631), (938, 469, 117, 632), (939, 633, 159, 511), (940, 634, 239, 635), (941, 510, 158, 636), (942, 637, 160, 512), (943, 638, 240, 639), (944, 480, 128, 640), (945, 641, 126, 334), (946, 642, 241, 643), (947, 513, 161, 644), (948, 645, 163, 371), (949, 646, 242, 647), (950, 370, 162, 648), (951, 649, 164, 372), (952, 650, 243, 651), (953, 332, 124, 652), (954, 653, 134, 342), (955, 654, 244, 655), (956, 517, 165, 656), (957, 657, 167, 375), (958, 658, 245, 659), (959, 374, 166, 660), (960, 661, 168, 376), (961, 662, 246, 663), (962, 337, 129, 664), (963, 665, 143, 351), (964, 666, 247, 667), (965, 521, 169, 668), (966, 669, 171, 379), (967, 670, 248, 671), (968, 378, 170, 672), (969, 673, 172, 380), (970, 674, 249, 675), (971, 350, 142, 676), (972, 677, 144, 352), (973, 678, 250, 679), (974, 525, 173, 680), (975, 681, 175, 383), (976, 682, 251, 683), (977, 382, 174, 684), (978, 685, 176, 384), (979, 686, 252, 687), (980, 348, 140, 688), (981, 689, 98, 306), (982, 690, 253, 691), (983, 529, 177, 692), (984, 693, 179, 387), (985, 694, 254, 695), (986, 386, 178, 696), (987, 697, 180, 388), (988, 698, 255, 699), (989, 353, 145, 700), (990, 701, 107, 315), (991, 702, 256, 703), (992, 533, 181, 704), (993, 705, 183, 391), (994, 706, 257, 707), (995, 390, 182, 708), (996, 709, 184, 392), (997, 710, 258, 711), (998, 314, 106, 712), (999, 713, 108, 316), (1000, 714, 259, 715), (1001, 537, 185, 716), (1002, 717, 187, 395), (1003, 718, 260, 719), (1004, 394, 186, 720), (1005, 721, 188, 396), (1006, 722, 261, 723), (1007, 304, 96, 724), (1008, 725, 82, 290), (1009, 726, 262, 727), (1010, 541, 189, 728), (1011, 729, 191, 399), (1012, 730, 263, 731), (1013, 398, 190, 732), (1014, 733, 192, 400), (1015, 734, 264, 735), (1016, 357, 149, 736), (1017, 737, 111, 319), (1018, 738, 265, 739), (1019, 545, 193, 740), (1020, 741, 195, 403), (1021, 742, 266, 743), (1022, 402, 194, 744), (1023, 745, 196, 404), (1024, 746, 267, 747), (1025, 318, 110, 748), (1026, 749, 112, 320), (1027, 750, 268, 751), (1028, 549, 197, 752), (1029, 753, 199, 407), (1030, 754, 269, 755), (1031, 406, 198, 756), (1032, 757, 200, 408), (1033, 758, 270, 759), (1034, 309, 101, 760), (1035, 761, 91, 299), (1036, 762, 271, 763), (1037, 553, 201, 764), (1038, 765, 203, 411), (1039, 766, 272, 767), (1040, 410, 202, 768), (1041, 769, 204, 412), (1042, 770, 273, 771), (1043, 361, 153, 772), (1044, 773, 115, 323), (1045, 774, 274, 775), (1046, 557, 205, 776), (1047, 777, 207, 415), (1048, 778, 275, 779), (1049, 414, 206, 780), (1050, 781, 208, 416), (1051, 782, 276, 783), (1052, 322, 114, 784), (1053, 785, 116, 324), (1054, 786, 277, 787), (1055, 561, 209, 788), (1056, 789, 211, 419), (1057, 790, 278, 791), (1058, 418, 210, 792), (1059, 793, 212, 420), (1060, 794, 279, 795), (1061, 298, 90, 796), (1062, 797, 92, 300), (1063, 798, 280, 799), (1064, 565, 213, 800), (1065, 801, 215, 423), (1066, 802, 281, 803), (1067, 422, 214, 804), (1068, 805, 216, 424), (1069, 806, 282, 807), (1070, 365, 157, 808), (1071, 809, 119, 327), (1072, 810, 283, 811), (1073, 569, 217, 812), (1074, 813, 219, 427), (1075, 814, 284, 815), (1076, 426, 218, 816), (1077, 817, 220, 428), (1078, 818, 285, 819), (1079, 326, 118, 820), (1080, 821, 120, 328), (1081, 822, 286, 823), (1082, 573, 221, 824), (1083, 825, 223, 431), (1084, 826, 287, 827), (1085, 430, 222, 828), (1086, 829, 224, 432), (1087, 830, 288, 831), (1088, 296, 88, 832), (577, 833, 294, 86), (225, 580, 833, 577), (580, 84, 292, 833), (581, 834, 302, 94), (226, 584, 834, 581), (584, 89, 297, 834), (585, 835, 311, 103), (227, 588, 835, 585), (588, 102, 310, 835), (589, 836, 312, 104), (228, 592, 836, 589), (592, 100, 308, 836), (593, 837, 346, 138), (229, 596, 837, 593), (596, 105, 313, 837), (597, 838, 355, 147), (230, 600, 838, 597), (600, 146, 354, 838), (601, 839, 356, 148), (231, 604, 839, 601), (604, 136, 344, 839), (605, 840, 330, 122), (232, 608, 840, 605), (608, 109, 317, 840), (609, 841, 359, 151), (233, 612, 841, 609), (612, 150, 358, 841), (613, 842, 360, 152), (234, 616, 842, 613), (616, 141, 349, 842), (617, 843, 339, 131), (235, 620, 843, 617), (620, 113, 321, 843), (621, 844, 363, 155), (236, 624, 844, 621), (624, 154, 362, 844), (625, 845, 364, 156), (237, 628, 845, 625), (628, 130, 338, 845), (629, 846, 340, 132), (238, 632, 846, 629), (632, 117, 325, 846), (633, 847, 367, 159), (239, 636, 847, 633), (636, 158, 366, 847), (637, 848, 368, 160), (240, 640, 848, 637), (640, 128, 336, 848), (641, 849, 478, 126), (241, 644, 849, 641), (644, 161, 369, 849), (645, 850, 515, 163), (242, 648, 850, 645), (648, 162, 514, 850), (649, 851, 516, 164), (243, 652, 851, 649), (652, 124, 476, 851), (653, 852, 486, 134), (244, 656, 852, 653), (656, 165, 373, 852), (657, 853, 519, 167), (245, 660, 853, 657), (660, 166, 518, 853), (661, 854, 520, 168), (246, 664, 854, 661), (664, 129, 481, 854), (665, 855, 495, 143), (247, 668, 855, 665), (668, 169, 377, 855), (669, 856, 523, 171), (248, 672, 856, 669), (672, 170, 522, 856), (673, 857, 524, 172), (249, 676, 857, 673), (676, 142, 494, 857), (677, 858, 496, 144), (250, 680, 858, 677), (680, 173, 381, 858), (681, 859, 527, 175), (251, 684, 859, 681), (684, 174, 526, 859), (685, 860, 528, 176), (252, 688, 860, 685), (688, 140, 492, 860), (689, 861, 450, 98), (253, 692, 861, 689), (692, 177, 385, 861), (693, 862, 531, 179), (254, 696, 862, 693), (696, 178, 530, 862), (697, 863, 532, 180), (255, 700, 863, 697), (700, 145, 497, 863), (701, 864, 459, 107), (256, 704, 864, 701), (704, 181, 389, 864), (705, 865, 535, 183), (257, 708, 865, 705), (708, 182, 534, 865), (709, 866, 536, 184), (258, 712, 866, 709), (712, 106, 458, 866), (713, 867, 460, 108), (259, 716, 867, 713), (716, 185, 393, 867), (717, 868, 539, 187), (260, 720, 868, 717), (720, 186, 538, 868), (721, 869, 540, 188), (261, 724, 869, 721), (724, 96, 448, 869), (725, 870, 434, 82), (262, 728, 870, 725), (728, 189, 397, 870), (729, 871, 543, 191), (263, 732, 871, 729), (732, 190, 542, 871), (733, 872, 544, 192), (264, 736, 872, 733), (736, 149, 501, 872), (737, 873, 463, 111), (265, 740, 873, 737), (740, 193, 401, 873), (741, 874, 547, 195), (266, 744, 874, 741), (744, 194, 546, 874), (745, 875, 548, 196), (267, 748, 875, 745), (748, 110, 462, 875), (749, 876, 464, 112), (268, 752, 876, 749), (752, 197, 405, 876), (753, 877, 551, 199), (269, 756, 877, 753), (756, 198, 550, 877), (757, 878, 552, 200), (270, 760, 878, 757), (760, 101, 453, 878), (761, 879, 443, 91), (271, 764, 879, 761), (764, 201, 409, 879), (765, 880, 555, 203), (272, 768, 880, 765), (768, 202, 554, 880), (769, 881, 556, 204), (273, 772, 881, 769), (772, 153, 505, 881), (773, 882, 467, 115), (274, 776, 882, 773), (776, 205, 413, 882), (777, 883, 559, 207), (275, 780, 883, 777), (780, 206, 558, 883), (781, 884, 560, 208), (276, 784, 884, 781), (784, 114, 466, 884), (785, 885, 468, 116), (277, 788, 885, 785), (788, 209, 417, 885), (789, 886, 563, 211), (278, 792, 886, 789), (792, 210, 562, 886), (793, 887, 564, 212), (279, 796, 887, 793), (796, 90, 442, 887), (797, 888, 444, 92), (280, 800, 888, 797), (800, 213, 421, 888), (801, 889, 567, 215), (281, 804, 889, 801), (804, 214, 566, 889), (805, 890, 568, 216), (282, 808, 890, 805), (808, 157, 509, 890), (809, 891, 471, 119), (283, 812, 891, 809), (812, 217, 425, 891), (813, 892, 571, 219), (284, 816, 892, 813), (816, 218, 570, 892), (817, 893, 572, 220), (285, 820, 893, 817), (820, 118, 470, 893), (821, 894, 472, 120), (286, 824, 894, 821), (824, 221, 429, 894), (825, 895, 575, 223), (287, 828, 895, 825), (828, 222, 574, 895), (829, 896, 576, 224), (288, 832, 896, 829), (832, 88, 440, 896), (369, 897, 438, 30), (161, 579, 897, 369), (579, 225, 577, 897), (513, 898, 579, 161), (65, 372, 898, 513), (372, 164, 578, 898), (578, 899, 580, 225), (164, 516, 899, 578), (516, 28, 436, 899), (373, 900, 446, 38), (165, 583, 900, 373), (583, 226, 581, 900), (517, 901, 583, 165), (66, 376, 901, 517), (376, 168, 582, 901), (582, 902, 584, 226), (168, 520, 902, 582), (520, 33, 441, 902), (377, 903, 455, 47), (169, 587, 903, 377), (587, 227, 585, 903), (521, 904, 587, 169), (67, 380, 904, 521), (380, 172, 586, 904), (586, 905, 588, 227), (172, 524, 905, 586), (524, 46, 454, 905), (381, 906, 456, 48), (173, 591, 906, 381), (591, 228, 589, 906), (525, 907, 591, 173), (68, 384, 907, 525), (384, 176, 590, 907), (590, 908, 592, 228), (176, 528, 908, 590), (528, 44, 452, 908), (385, 909, 490, 42), (177, 595, 909, 385), (595, 229, 593, 909), (529, 910, 595, 177), (69, 388, 910, 529), (388, 180, 594, 910), (594, 911, 596, 229), (180, 532, 911, 594), (532, 49, 457, 911), (389, 912, 499, 51), (181, 599, 912, 389), (599, 230, 597, 912), (533, 913, 599, 181), (70, 392, 913, 533), (392, 184, 598, 913), (598, 914, 600, 230), (184, 536, 914, 598), (536, 50, 498, 914), (393, 915, 500, 52), (185, 603, 915, 393), (603, 231, 601, 915), (537, 916, 603, 185), (71, 396, 916, 537), (396, 188, 602, 916), (602, 917, 604, 231), (188, 540, 917, 602), (540, 40, 488, 917), (397, 918, 474, 26), (189, 607, 918, 397), (607, 232, 605, 918), (541, 919, 607, 189), (72, 400, 919, 541), (400, 192, 606, 919), (606, 920, 608, 232), (192, 544, 920, 606), (544, 53, 461, 920), (401, 921, 503, 55), (193, 611, 921, 401), (611, 233, 609, 921), (545, 922, 611, 193), (73, 404, 922, 545), (404, 196, 610, 922), (610, 923, 612, 233), (196, 548, 923, 610), (548, 54, 502, 923), (405, 924, 504, 56), (197, 615, 924, 405), (615, 234, 613, 924), (549, 925, 615, 197), (74, 408, 925, 549), (408, 200, 614, 925), (614, 926, 616, 234), (200, 552, 926, 614), (552, 45, 493, 926), (409, 927, 483, 35), (201, 619, 927, 409), (619, 235, 617, 927), (553, 928, 619, 201), (75, 412, 928, 553), (412, 204, 618, 928), (618, 929, 620, 235), (204, 556, 929, 618), (556, 57, 465, 929), (413, 930, 507, 59), (205, 623, 930, 413), (623, 236, 621, 930), (557, 931, 623, 205), (76, 416, 931, 557), (416, 208, 622, 931), (622, 932, 624, 236), (208, 560, 932, 622), (560, 58, 506, 932), (417, 933, 508, 60), (209, 627, 933, 417), (627, 237, 625, 933), (561, 934, 627, 209), (77, 420, 934, 561), (420, 212, 626, 934), (626, 935, 628, 237), (212, 564, 935, 626), (564, 34, 482, 935), (421, 936, 484, 36), (213, 631, 936, 421), (631, 238, 629, 936), (565, 937, 631, 213), (78, 424, 937, 565), (424, 216, 630, 937), (630, 938, 632, 238), (216, 568, 938, 630), (568, 61, 469, 938), (425, 939, 511, 63), (217, 635, 939, 425), (635, 239, 633, 939), (569, 940, 635, 217), (79, 428, 940, 569), (428, 220, 634, 940), (634, 941, 636, 239), (220, 572, 941, 634), (572, 62, 510, 941), (429, 942, 512, 64), (221, 639, 942, 429), (639, 240, 637, 942), (573, 943, 639, 221), (80, 432, 943, 573), (432, 224, 638, 943), (638, 944, 640, 240), (224, 576, 944, 638), (576, 32, 480, 944), (313, 945, 334, 14), (105, 643, 945, 313), (643, 241, 641, 945), (457, 946, 643, 105), (49, 371, 946, 457), (371, 163, 642, 946), (642, 947, 644, 241), (163, 515, 947, 642), (515, 65, 513, 947), (497, 948, 371, 49), (145, 647, 948, 497), (647, 242, 645, 948), (353, 949, 647, 145), (21, 316, 949, 353), (316, 108, 646, 949), (646, 950, 648, 242), (108, 460, 950, 646), (460, 52, 370, 950), (514, 951, 372, 65), (162, 651, 951, 514), (651, 243, 649, 951), (370, 952, 651, 162), (52, 500, 952, 370), (500, 148, 650, 952), (650, 953, 652, 243), (148, 356, 953, 650), (356, 12, 332, 953), (317, 954, 342, 10), (109, 655, 954, 317), (655, 244, 653, 954), (461, 955, 655, 109), (53, 375, 955, 461), (375, 167, 654, 955), (654, 956, 656, 244), (167, 519, 956, 654), (519, 66, 517, 956), (501, 957, 375, 53), (149, 659, 957, 501), (659, 245, 657, 957), (357, 958, 659, 149), (22, 320, 958, 357), (320, 112, 658, 958), (658, 959, 660, 245), (112, 464, 959, 658), (464, 56, 374, 959), (518, 960, 376, 66), (166, 663, 960, 518), (663, 246, 661, 960), (374, 961, 663, 166), (56, 504, 961, 374), (504, 152, 662, 961), (662, 962, 664, 246), (152, 360, 962, 662), (360, 17, 337, 962), (321, 963, 351, 19), (113, 667, 963, 321), (667, 247, 665, 963), (465, 964, 667, 113), (57, 379, 964, 465), (379, 171, 666, 964), (666, 965, 668, 247), (171, 523, 965, 666), (523, 67, 521, 965), (505, 966, 379, 57), (153, 671, 966, 505), (671, 248, 669, 966), (361, 967, 671, 153), (23, 324, 967, 361), (324, 116, 670, 967), (670, 968, 672, 248), (116, 468, 968, 670), (468, 60, 378, 968), (522, 969, 380, 67), (170, 675, 969, 522), (675, 249, 673, 969), (378, 970, 675, 170), (60, 508, 970, 378), (508, 156, 674, 970), (674, 971, 676, 249), (156, 364, 971, 674), (364, 18, 350, 971), (325, 972, 352, 20), (117, 679, 972, 325), (679, 250, 677, 972), (469, 973, 679, 117), (61, 383, 973, 469), (383, 175, 678, 973), (678, 974, 680, 250), (175, 527, 974, 678), (527, 68, 525, 974), (509, 975, 383, 61), (157, 683, 975, 509), (683, 251, 681, 975), (365, 976, 683, 157), (24, 328, 976, 365), (328, 120, 682, 976), (682, 977, 684, 251), (120, 472, 977, 682), (472, 64, 382, 977), (526, 978, 384, 68), (174, 687, 978, 526), (687, 252, 685, 978), (382, 979, 687, 174), (64, 512, 979, 382), (512, 160, 686, 979), (686, 980, 688, 252), (160, 368, 980, 686), (368, 16, 348, 980), (297, 981, 306, 5), (89, 691, 981, 297), (691, 253, 689, 981), (441, 982, 691, 89), (33, 387, 982, 441), (387, 179, 690, 982), (690, 983, 692, 253), (179, 531, 983, 690), (531, 69, 529, 983), (481, 984, 387, 33), (129, 695, 984, 481), (695, 254, 693, 984), (337, 985, 695, 129), (17, 315, 985, 337), (315, 107, 694, 985), (694, 986, 696, 254), (107, 459, 986, 694), (459, 51, 386, 986), (530, 987, 388, 69), (178, 699, 987, 530), (699, 255, 697, 987), (386, 988, 699, 178), (51, 499, 988, 386), (499, 147, 698, 988), (698, 989, 700, 255), (147, 355, 989, 698), (355, 21, 353, 989), (349, 990, 315, 17), (141, 703, 990, 349), (703, 256, 701, 990), (493, 991, 703, 141), (45, 391, 991, 493), (391, 183, 702, 991), (702, 992, 704, 256), (183, 535, 992, 702), (535, 70, 533, 992), (453, 993, 391, 45), (101, 707, 993, 453), (707, 257, 705, 993), (309, 994, 707, 101), (8, 300, 994, 309), (300, 92, 706, 994), (706, 995, 708, 257), (92, 444, 995, 706), (444, 36, 390, 995), (534, 996, 392, 70), (182, 711, 996, 534), (711, 258, 709, 996), (390, 997, 711, 182), (36, 484, 997, 390), (484, 132, 710, 997), (710, 998, 712, 258), (132, 340, 998, 710), (340, 20, 314, 998), (354, 999, 316, 21), (146, 715, 999, 354), (715, 259, 713, 999), (498, 1000, 715, 146), (50, 395, 1000, 498), (395, 187, 714, 1000), (714, 1001, 716, 259), (187, 539, 1001, 714), (539, 71, 537, 1001), (458, 1002, 395, 50), (106, 719, 1002, 458), (719, 260, 717, 1002), (314, 1003, 719, 106), (20, 352, 1003, 314), (352, 144, 718, 1003), (718, 1004, 720, 260), (144, 496, 1004, 718), (496, 48, 394, 1004), (538, 1005, 396, 71), (186, 723, 1005, 538), (723, 261, 721, 1005), (394, 1006, 723, 186), (48, 456, 1006, 394), (456, 104, 722, 1006), (722, 1007, 724, 261), (104, 312, 1007, 722), (312, 7, 304, 1007), (295, 1008, 290, 3), (87, 727, 1008, 295), (727, 262, 725, 1008), (439, 1009, 727, 87), (31, 399, 1009, 439), (399, 191, 726, 1009), (726, 1010, 728, 262), (191, 543, 1010, 726), (543, 72, 541, 1010), (479, 1011, 399, 31), (127, 731, 1011, 479), (731, 263, 729, 1011), (335, 1012, 731, 127), (15, 319, 1012, 335), (319, 111, 730, 1012), (730, 1013, 732, 263), (111, 463, 1013, 730), (463, 55, 398, 1013), (542, 1014, 400, 72), (190, 735, 1014, 542), (735, 264, 733, 1014), (398, 1015, 735, 190), (55, 503, 1015, 398), (503, 151, 734, 1015), (734, 1016, 736, 264), (151, 359, 1016, 734), (359, 22, 357, 1016), (347, 1017, 319, 15), (139, 739, 1017, 347), (739, 265, 737, 1017), (491, 1018, 739, 139), (43, 403, 1018, 491), (403, 195, 738, 1018), (738, 1019, 740, 265), (195, 547, 1019, 738), (547, 73, 545, 1019), (451, 1020, 403, 43), (99, 743, 1020, 451), (743, 266, 741, 1020), (307, 1021, 743, 99), (6, 299, 1021, 307), (299, 91, 742, 1021), (742, 1022, 744, 266), (91, 443, 1022, 742), (443, 35, 402, 1022), (546, 1023, 404, 73), (194, 747, 1023, 546), (747, 267, 745, 1023), (402, 1024, 747, 194), (35, 483, 1024, 402), (483, 131, 746, 1024), (746, 1025, 748, 267), (131, 339, 1025, 746), (339, 19, 318, 1025), (358, 1026, 320, 22), (150, 751, 1026, 358), (751, 268, 749, 1026), (502, 1027, 751, 150), (54, 407, 1027, 502), (407, 199, 750, 1027), (750, 1028, 752, 268), (199, 551, 1028, 750), (551, 74, 549, 1028), (462, 1029, 407, 54), (110, 755, 1029, 462), (755, 269, 753, 1029), (318, 1030, 755, 110), (19, 351, 1030, 318), (351, 143, 754, 1030), (754, 1031, 756, 269), (143, 495, 1031, 754), (495, 47, 406, 1031), (550, 1032, 408, 74), (198, 759, 1032, 550), (759, 270, 757, 1032), (406, 1033, 759, 198), (47, 455, 1033, 406), (455, 103, 758, 1033), (758, 1034, 760, 270), (103, 311, 1034, 758), (311, 8, 309, 1034), (303, 1035, 299, 6), (95, 763, 1035, 303), (763, 271, 761, 1035), (447, 1036, 763, 95), (39, 411, 1036, 447), (411, 203, 762, 1036), (762, 1037, 764, 271), (203, 555, 1037, 762), (555, 75, 553, 1037), (487, 1038, 411, 39), (135, 767, 1038, 487), (767, 272, 765, 1038), (343, 1039, 767, 135), (11, 323, 1039, 343), (323, 115, 766, 1039), (766, 1040, 768, 272), (115, 467, 1040, 766), (467, 59, 410, 1040), (554, 1041, 412, 75), (202, 771, 1041, 554), (771, 273, 769, 1041), (410, 1042, 771, 202), (59, 507, 1042, 410), (507, 155, 770, 1042), (770, 1043, 772, 273), (155, 363, 1043, 770), (363, 23, 361, 1043), (331, 1044, 323, 11), (123, 775, 1044, 331), (775, 274, 773, 1044), (475, 1045, 775, 123), (27, 415, 1045, 475), (415, 207, 774, 1045), (774, 1046, 776, 274), (207, 559, 1046, 774), (559, 76, 557, 1046), (435, 1047, 415, 27), (83, 779, 1047, 435), (779, 275, 777, 1047), (291, 1048, 779, 83), (1, 289, 1048, 291), (289, 81, 778, 1048), (778, 1049, 780, 275), (81, 433, 1049, 778), (433, 25, 414, 1049), (558, 1050, 416, 76), (206, 783, 1050, 558), (783, 276, 781, 1050), (414, 1051, 783, 206), (25, 473, 1051, 414), (473, 121, 782, 1051), (782, 1052, 784, 276), (121, 329, 1052, 782), (329, 9, 322, 1052), (362, 1053, 324, 23), (154, 787, 1053, 362), (787, 277, 785, 1053), (506, 1054, 787, 154), (58, 419, 1054, 506), (419, 211, 786, 1054), (786, 1055, 788, 277), (211, 563, 1055, 786), (563, 77, 561, 1055), (466, 1056, 419, 58), (114, 791, 1056, 466), (791, 278, 789, 1056), (322, 1057, 791, 114), (9, 341, 1057, 322), (341, 133, 790, 1057), (790, 1058, 792, 278), (133, 485, 1058, 790), (485, 37, 418, 1058), (562, 1059, 420, 77), (210, 795, 1059, 562), (795, 279, 793, 1059), (418, 1060, 795, 210), (37, 445, 1060, 418), (445, 93, 794, 1060), (794, 1061, 796, 279), (93, 301, 1061, 794), (301, 4, 298, 1061), (310, 1062, 300, 8), (102, 799, 1062, 310), (799, 280, 797, 1062), (454, 1063, 799, 102), (46, 423, 1063, 454), (423, 215, 798, 1063), (798, 1064, 800, 280), (215, 567, 1064, 798), (567, 78, 565, 1064), (494, 1065, 423, 46), (142, 803, 1065, 494), (803, 281, 801, 1065), (350, 1066, 803, 142), (18, 327, 1066, 350), (327, 119, 802, 1066), (802, 1067, 804, 281), (119, 471, 1067, 802), (471, 63, 422, 1067), (566, 1068, 424, 78), (214, 807, 1068, 566), (807, 282, 805, 1068), (422, 1069, 807, 214), (63, 511, 1069, 422), (511, 159, 806, 1069), (806, 1070, 808, 282), (159, 367, 1070, 806), (367, 24, 365, 1070), (338, 1071, 327, 18), (130, 811, 1071, 338), (811, 283, 809, 1071), (482, 1072, 811, 130), (34, 427, 1072, 482), (427, 219, 810, 1072), (810, 1073, 812, 283), (219, 571, 1073, 810), (571, 79, 569, 1073), (442, 1074, 427, 34), (90, 815, 1074, 442), (815, 284, 813, 1074), (298, 1075, 815, 90), (4, 305, 1075, 298), (305, 97, 814, 1075), (814, 1076, 816, 284), (97, 449, 1076, 814), (449, 41, 426, 1076), (570, 1077, 428, 79), (218, 819, 1077, 570), (819, 285, 817, 1077), (426, 1078, 819, 218), (41, 489, 1078, 426), (489, 137, 818, 1078), (818, 1079, 820, 285), (137, 345, 1079, 818), (345, 13, 326, 1079), (366, 1080, 328, 24), (158, 823, 1080, 366), (823, 286, 821, 1080), (510, 1081, 823, 158), (62, 431, 1081, 510), (431, 223, 822, 1081), (822, 1082, 824, 286), (223, 575, 1082, 822), (575, 80, 573, 1082), (470, 1083, 431, 62), (118, 827, 1083, 470), (827, 287, 825, 1083), (326, 1084, 827, 118), (13, 333, 1084, 326), (333, 125, 826, 1084), (826, 1085, 828, 287), (125, 477, 1085, 826), (477, 29, 430, 1085), (574, 1086, 432, 80), (222, 831, 1086, 574), (831, 288, 829, 1086), (430, 1087, 831, 222), (29, 437, 1087, 430), (437, 85, 830, 1087), (830, 1088, 832, 288), (85, 293, 1088, 830), (293, 0, 296, 1088)])
me_plane_002.use_remesh_preserve_volume = False
me_plane_002.use_remesh_preserve_attributes = False
me_plane_002.use_mirror_vertex_groups = False
me_plane_002.update()

# ---- objects
ob_plane = bpy.data.objects.new('Plane', me_plane_002)
ob_camera = bpy.data.objects.new('Camera', cam_camera_001)
ob_lamp = bpy.data.objects.new('Lamp', light_lamp)

# ---- transforms, parenting, visibility, modifiers, constraints
ob_plane.location = (0.0, 0.0, 0.0)
ob_plane.scale = (20.0, 20.0, 20.0)
ob_plane.lineart.crease_threshold = 0.0
ob_camera.location = (-0.9307, 0.06608, 2.228)
ob_camera.rotation_euler = (1.571, -0.0, 1.571)
ob_camera.lineart.crease_threshold = 0.0
ob_lamp.location = (18.01, 1.005, 24.26)
ob_lamp.rotation_euler = (0.6503, 0.05522, 1.866)
ob_lamp.lock_rotations_4d = False
ob_lamp.empty_display_type = 'ARROWS'
ob_lamp.color = (0.0, 0.0, 0.0, 0.0)
ob_lamp.lineart.crease_threshold = 0.0

# ---- collection membership
col_collection_1.objects.link(ob_plane)
col_collection_1.objects.link(ob_camera)
col_collection_1.objects.link(ob_lamp)

# ---- scene / render settings (as saved in the file)
scene.camera = ob_camera
scene.frame_start = 1; scene.frame_end = 250; scene.frame_set(1)
scene.render.engine = 'BLENDER_EEVEE_NEXT'
scene.render.image_settings.compression = 90
scene.render.resolution_percentage = 50
scene.render.dither_intensity = 0.0
scene.cycles.use_denoising = False
scene.cycles.samples = 10
scene.cycles.sampling_pattern = 'TABULATED_SOBOL'
scene.cycles.light_sampling_threshold = 0.0
scene.cycles.use_adaptive_sampling = False
scene.cycles.use_light_tree = False
scene.cycles.blur_glossy = 0.0
scene.cycles.volume_bounces = 1
scene.cycles.pixel_filter_type = 'GAUSSIAN'
scene.cycles.sample_clamp_indirect = 0.0
scene.view_settings.view_transform = 'Standard'
bpy.context.view_layer.update()
